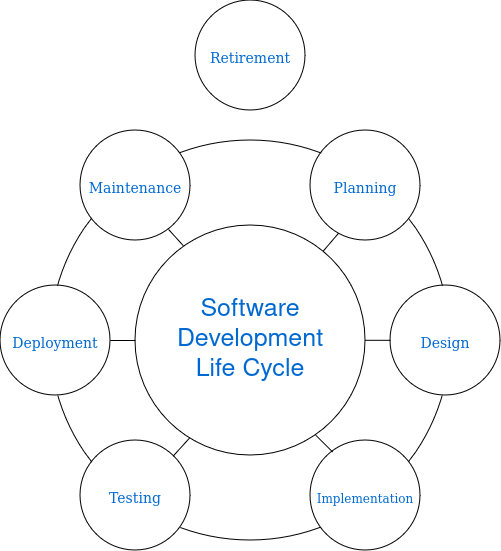

The diagram above was exported from draw.io. Its source (the exported page's mxGraphModel, read from the mxfile embedded in the PNG):
<mxGraphModel dx="1031" dy="695" grid="1" gridSize="10" guides="1" tooltips="1" connect="1" arrows="1" fold="1" page="1" pageScale="1" pageWidth="1100" pageHeight="850" background="none" math="0" shadow="0">
  <root>
    <mxCell id="0" />
    <mxCell id="1" parent="0" />
    <mxCell id="374e34682ed331ee-1" value="" style="ellipse;whiteSpace=wrap;html=1;rounded=0;shadow=0;dashed=0;comic=0;fontFamily=Verdana;fontSize=22;fontColor=#0069D1;fillColor=none;strokeColor=#000000;" parent="1" vertex="1">
      <mxGeometry x="350" y="290" width="400" height="400" as="geometry" />
    </mxCell>
    <mxCell id="45236fa5f4b8e91a-6" value="&lt;font style=&quot;font-size: 14px;&quot;&gt;Planning&lt;/font&gt;" style="ellipse;whiteSpace=wrap;html=1;rounded=0;shadow=0;dashed=0;comic=0;fontFamily=Verdana;fontSize=22;fontColor=#0069D1;fillColor=#FFFFFF;strokeColor=#000000;" parent="1" vertex="1">
      <mxGeometry x="610" y="280" width="110" height="110" as="geometry" />
    </mxCell>
    <mxCell id="1YcLGIu923O8aRtZbAKg-1" value="&lt;font style=&quot;font-size: 14px;&quot;&gt;Maintenance&lt;/font&gt;" style="ellipse;whiteSpace=wrap;html=1;rounded=0;shadow=0;dashed=0;comic=0;fontFamily=Verdana;fontSize=22;fontColor=#0069D1;fillColor=#FFFFFF;strokeColor=#000000;" parent="1" vertex="1">
      <mxGeometry x="380" y="280" width="110" height="110" as="geometry" />
    </mxCell>
    <mxCell id="1YcLGIu923O8aRtZbAKg-2" value="&lt;font style=&quot;font-size: 14px;&quot;&gt;&lt;font style=&quot;font-size: 14px;&quot;&gt;Deployment&lt;/font&gt;&lt;/font&gt;" style="ellipse;whiteSpace=wrap;html=1;rounded=0;shadow=0;dashed=0;comic=0;fontFamily=Verdana;fontSize=22;fontColor=#0069D1;fillColor=#FFFFFF;strokeColor=#000000;" parent="1" vertex="1">
      <mxGeometry x="300" y="435" width="110" height="110" as="geometry" />
    </mxCell>
    <mxCell id="1YcLGIu923O8aRtZbAKg-3" value="&lt;font style=&quot;font-size: 14px;&quot;&gt;D&lt;font style=&quot;font-size: 14px;&quot;&gt;esign&lt;/font&gt;&lt;/font&gt;" style="ellipse;whiteSpace=wrap;html=1;rounded=0;shadow=0;dashed=0;comic=0;fontFamily=Verdana;fontSize=22;fontColor=#0069D1;fillColor=#FFFFFF;strokeColor=#000000;" parent="1" vertex="1">
      <mxGeometry x="690" y="435" width="110" height="110" as="geometry" />
    </mxCell>
    <mxCell id="1YcLGIu923O8aRtZbAKg-4" value="&lt;font style=&quot;font-size: 12px;&quot;&gt;Implementation&lt;/font&gt;" style="ellipse;whiteSpace=wrap;html=1;rounded=0;shadow=0;dashed=0;comic=0;fontFamily=Verdana;fontSize=22;fontColor=#0069D1;fillColor=#FFFFFF;strokeColor=#000000;" parent="1" vertex="1">
      <mxGeometry x="610" y="590" width="110" height="110" as="geometry" />
    </mxCell>
    <mxCell id="1YcLGIu923O8aRtZbAKg-5" value="&lt;font style=&quot;font-size: 14px;&quot;&gt;&lt;font style=&quot;font-size: 14px;&quot;&gt;Testing&lt;/font&gt;&lt;/font&gt;" style="ellipse;whiteSpace=wrap;html=1;rounded=0;shadow=0;dashed=0;comic=0;fontFamily=Verdana;fontSize=22;fontColor=#0069D1;fillColor=#FFFFFF;strokeColor=#000000;" parent="1" vertex="1">
      <mxGeometry x="380" y="590" width="110" height="110" as="geometry" />
    </mxCell>
    <mxCell id="mh02ZufWetAdM293rw9k-2" value="" style="ellipse;whiteSpace=wrap;html=1;aspect=fixed;fillColor=none;fontSize=11;" parent="1" vertex="1">
      <mxGeometry x="435" y="375" width="230" height="230" as="geometry" />
    </mxCell>
    <mxCell id="mh02ZufWetAdM293rw9k-3" value="" style="endArrow=none;html=1;rounded=0;entryX=0.255;entryY=0.934;entryDx=0;entryDy=0;entryPerimeter=0;" parent="1" source="mh02ZufWetAdM293rw9k-2" target="45236fa5f4b8e91a-6" edge="1">
      <mxGeometry width="50" height="50" relative="1" as="geometry">
        <mxPoint x="590" y="435" as="sourcePoint" />
        <mxPoint x="640" y="380" as="targetPoint" />
      </mxGeometry>
    </mxCell>
    <mxCell id="mh02ZufWetAdM293rw9k-4" value="" style="endArrow=none;html=1;rounded=0;exitX=0.801;exitY=0.9;exitDx=0;exitDy=0;exitPerimeter=0;entryX=0.208;entryY=0.088;entryDx=0;entryDy=0;entryPerimeter=0;" parent="1" source="1YcLGIu923O8aRtZbAKg-1" target="mh02ZufWetAdM293rw9k-2" edge="1">
      <mxGeometry width="50" height="50" relative="1" as="geometry">
        <mxPoint x="490" y="510" as="sourcePoint" />
        <mxPoint x="540" y="460" as="targetPoint" />
      </mxGeometry>
    </mxCell>
    <mxCell id="mh02ZufWetAdM293rw9k-5" value="" style="endArrow=none;html=1;rounded=0;exitX=1;exitY=0.5;exitDx=0;exitDy=0;entryX=0;entryY=0.5;entryDx=0;entryDy=0;" parent="1" source="1YcLGIu923O8aRtZbAKg-2" target="mh02ZufWetAdM293rw9k-2" edge="1">
      <mxGeometry width="50" height="50" relative="1" as="geometry">
        <mxPoint x="430" y="520" as="sourcePoint" />
        <mxPoint x="480" y="470" as="targetPoint" />
      </mxGeometry>
    </mxCell>
    <mxCell id="mh02ZufWetAdM293rw9k-6" value="" style="endArrow=none;html=1;rounded=0;exitX=1;exitY=0.5;exitDx=0;exitDy=0;entryX=0;entryY=0.5;entryDx=0;entryDy=0;" parent="1" edge="1">
      <mxGeometry width="50" height="50" relative="1" as="geometry">
        <mxPoint x="665" y="489.8" as="sourcePoint" />
        <mxPoint x="690" y="489.8" as="targetPoint" />
      </mxGeometry>
    </mxCell>
    <mxCell id="mh02ZufWetAdM293rw9k-7" value="" style="endArrow=none;html=1;rounded=0;entryX=0.201;entryY=0.104;entryDx=0;entryDy=0;entryPerimeter=0;exitX=0.784;exitY=0.912;exitDx=0;exitDy=0;exitPerimeter=0;" parent="1" source="mh02ZufWetAdM293rw9k-2" target="1YcLGIu923O8aRtZbAKg-4" edge="1">
      <mxGeometry width="50" height="50" relative="1" as="geometry">
        <mxPoint x="610" y="580" as="sourcePoint" />
        <mxPoint x="625" y="596" as="targetPoint" />
      </mxGeometry>
    </mxCell>
    <mxCell id="mh02ZufWetAdM293rw9k-8" value="" style="endArrow=none;html=1;rounded=0;entryX=0.236;entryY=0.923;entryDx=0;entryDy=0;entryPerimeter=0;exitX=0.845;exitY=0.139;exitDx=0;exitDy=0;exitPerimeter=0;" parent="1" source="1YcLGIu923O8aRtZbAKg-5" target="mh02ZufWetAdM293rw9k-2" edge="1">
      <mxGeometry width="50" height="50" relative="1" as="geometry">
        <mxPoint x="475" y="605" as="sourcePoint" />
        <mxPoint x="490" y="587" as="targetPoint" />
      </mxGeometry>
    </mxCell>
    <mxCell id="hrgKaK__K6_l4fffeop9-1" value="&lt;font style=&quot;font-size: 14px;&quot;&gt;Retirement&lt;/font&gt;" style="ellipse;whiteSpace=wrap;html=1;rounded=0;shadow=0;dashed=0;comic=0;fontFamily=Verdana;fontSize=22;fontColor=#0069D1;fillColor=#FFFFFF;strokeColor=#000000;" parent="1" vertex="1">
      <mxGeometry x="495" y="150" width="110" height="110" as="geometry" />
    </mxCell>
    <mxCell id="hrgKaK__K6_l4fffeop9-2" value="&lt;div align=&quot;center&quot; style=&quot;font-size: 25px;&quot;&gt;&lt;font style=&quot;font-size: 25px;&quot; color=&quot;#0069d1&quot;&gt;Software Development&lt;/font&gt;&lt;/div&gt;&lt;div align=&quot;center&quot; style=&quot;font-size: 25px;&quot;&gt;&lt;font style=&quot;font-size: 25px;&quot; color=&quot;#0069d1&quot;&gt;Life Cycle&lt;/font&gt;&lt;/div&gt;" style="text;whiteSpace=wrap;html=1;align=center;" parent="1" vertex="1">
      <mxGeometry x="460" y="437.5" width="180" height="105" as="geometry" />
    </mxCell>
  </root>
</mxGraphModel>